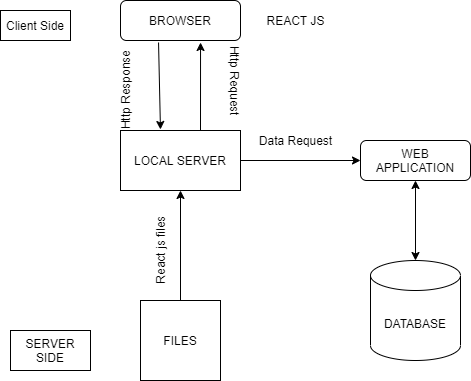

The diagram above was exported from draw.io. Its source (the exported page's mxGraphModel, read from the mxfile embedded in the PNG):
<mxGraphModel dx="868" dy="450" grid="1" gridSize="10" guides="1" tooltips="1" connect="1" arrows="1" fold="1" page="1" pageScale="1" pageWidth="827" pageHeight="1169" math="0" shadow="0">
  <root>
    <mxCell id="WIyWlLk6GJQsqaUBKTNV-0" />
    <mxCell id="WIyWlLk6GJQsqaUBKTNV-1" parent="WIyWlLk6GJQsqaUBKTNV-0" />
    <mxCell id="WIyWlLk6GJQsqaUBKTNV-3" value="BROWSER" style="rounded=1;whiteSpace=wrap;html=1;fontSize=12;glass=0;strokeWidth=1;shadow=0;" parent="WIyWlLk6GJQsqaUBKTNV-1" vertex="1">
      <mxGeometry x="160" y="60" width="120" height="40" as="geometry" />
    </mxCell>
    <mxCell id="WIyWlLk6GJQsqaUBKTNV-7" value="WEB APPLICATION" style="rounded=1;whiteSpace=wrap;html=1;fontSize=12;glass=0;strokeWidth=1;shadow=0;" parent="WIyWlLk6GJQsqaUBKTNV-1" vertex="1">
      <mxGeometry x="400" y="200" width="110" height="40" as="geometry" />
    </mxCell>
    <mxCell id="pO1wbsU4IoKkiRjnqM8w-2" value="Client Side" style="whiteSpace=wrap;html=1;" vertex="1" parent="WIyWlLk6GJQsqaUBKTNV-1">
      <mxGeometry x="40" y="70" width="70" height="30" as="geometry" />
    </mxCell>
    <mxCell id="pO1wbsU4IoKkiRjnqM8w-3" value="REACT JS" style="text;html=1;resizable=0;autosize=1;align=center;verticalAlign=middle;points=[];fillColor=none;strokeColor=none;rounded=0;" vertex="1" parent="WIyWlLk6GJQsqaUBKTNV-1">
      <mxGeometry x="300" y="70" width="70" height="20" as="geometry" />
    </mxCell>
    <mxCell id="pO1wbsU4IoKkiRjnqM8w-4" value="LOCAL SERVER" style="whiteSpace=wrap;html=1;" vertex="1" parent="WIyWlLk6GJQsqaUBKTNV-1">
      <mxGeometry x="160" y="190" width="120" height="60" as="geometry" />
    </mxCell>
    <mxCell id="pO1wbsU4IoKkiRjnqM8w-13" value="" style="endArrow=classic;html=1;rounded=0;entryX=0.667;entryY=1.05;entryDx=0;entryDy=0;entryPerimeter=0;" edge="1" parent="WIyWlLk6GJQsqaUBKTNV-1" target="WIyWlLk6GJQsqaUBKTNV-3">
      <mxGeometry width="50" height="50" relative="1" as="geometry">
        <mxPoint x="240" y="190" as="sourcePoint" />
        <mxPoint x="290" y="140" as="targetPoint" />
      </mxGeometry>
    </mxCell>
    <mxCell id="pO1wbsU4IoKkiRjnqM8w-15" value="" style="endArrow=classic;html=1;rounded=0;exitX=0.317;exitY=1.05;exitDx=0;exitDy=0;exitPerimeter=0;entryX=0.333;entryY=-0.017;entryDx=0;entryDy=0;entryPerimeter=0;" edge="1" parent="WIyWlLk6GJQsqaUBKTNV-1" source="WIyWlLk6GJQsqaUBKTNV-3" target="pO1wbsU4IoKkiRjnqM8w-4">
      <mxGeometry width="50" height="50" relative="1" as="geometry">
        <mxPoint x="150" y="170" as="sourcePoint" />
        <mxPoint x="200" y="180" as="targetPoint" />
      </mxGeometry>
    </mxCell>
    <mxCell id="pO1wbsU4IoKkiRjnqM8w-16" value="Http Request" style="text;html=1;resizable=0;autosize=1;align=center;verticalAlign=middle;points=[];fillColor=none;strokeColor=none;rounded=0;rotation=90;" vertex="1" parent="WIyWlLk6GJQsqaUBKTNV-1">
      <mxGeometry x="230" y="130" width="90" height="20" as="geometry" />
    </mxCell>
    <mxCell id="pO1wbsU4IoKkiRjnqM8w-17" value="Http Response" style="text;html=1;resizable=0;autosize=1;align=center;verticalAlign=middle;points=[];fillColor=none;strokeColor=none;rounded=0;rotation=270;" vertex="1" parent="WIyWlLk6GJQsqaUBKTNV-1">
      <mxGeometry x="120" y="140" width="90" height="20" as="geometry" />
    </mxCell>
    <mxCell id="pO1wbsU4IoKkiRjnqM8w-21" value="" style="endArrow=classic;html=1;rounded=0;exitX=1;exitY=0.5;exitDx=0;exitDy=0;entryX=0;entryY=0.5;entryDx=0;entryDy=0;" edge="1" parent="WIyWlLk6GJQsqaUBKTNV-1" source="pO1wbsU4IoKkiRjnqM8w-4" target="WIyWlLk6GJQsqaUBKTNV-7">
      <mxGeometry width="50" height="50" relative="1" as="geometry">
        <mxPoint x="320" y="260" as="sourcePoint" />
        <mxPoint x="370" y="210" as="targetPoint" />
      </mxGeometry>
    </mxCell>
    <mxCell id="pO1wbsU4IoKkiRjnqM8w-22" value="Data Request" style="text;html=1;resizable=0;autosize=1;align=center;verticalAlign=middle;points=[];fillColor=none;strokeColor=none;rounded=0;" vertex="1" parent="WIyWlLk6GJQsqaUBKTNV-1">
      <mxGeometry x="290" y="190" width="90" height="20" as="geometry" />
    </mxCell>
    <mxCell id="pO1wbsU4IoKkiRjnqM8w-23" value="" style="endArrow=classic;startArrow=classic;html=1;rounded=0;entryX=0.5;entryY=1;entryDx=0;entryDy=0;" edge="1" parent="WIyWlLk6GJQsqaUBKTNV-1" target="WIyWlLk6GJQsqaUBKTNV-7">
      <mxGeometry width="50" height="50" relative="1" as="geometry">
        <mxPoint x="455" y="320" as="sourcePoint" />
        <mxPoint x="464" y="250" as="targetPoint" />
      </mxGeometry>
    </mxCell>
    <mxCell id="pO1wbsU4IoKkiRjnqM8w-24" value="DATABASE" style="shape=cylinder3;whiteSpace=wrap;html=1;boundedLbl=1;backgroundOutline=1;size=15;" vertex="1" parent="WIyWlLk6GJQsqaUBKTNV-1">
      <mxGeometry x="410" y="320" width="90" height="100" as="geometry" />
    </mxCell>
    <mxCell id="pO1wbsU4IoKkiRjnqM8w-25" value="" style="endArrow=classic;html=1;rounded=0;entryX=0.5;entryY=1;entryDx=0;entryDy=0;" edge="1" parent="WIyWlLk6GJQsqaUBKTNV-1" target="pO1wbsU4IoKkiRjnqM8w-4">
      <mxGeometry width="50" height="50" relative="1" as="geometry">
        <mxPoint x="220" y="360" as="sourcePoint" />
        <mxPoint x="245" y="280" as="targetPoint" />
      </mxGeometry>
    </mxCell>
    <mxCell id="pO1wbsU4IoKkiRjnqM8w-26" value="FILES" style="whiteSpace=wrap;html=1;aspect=fixed;" vertex="1" parent="WIyWlLk6GJQsqaUBKTNV-1">
      <mxGeometry x="180" y="360" width="80" height="80" as="geometry" />
    </mxCell>
    <mxCell id="pO1wbsU4IoKkiRjnqM8w-27" value="React js files&lt;br&gt;" style="text;html=1;resizable=0;autosize=1;align=center;verticalAlign=middle;points=[];fillColor=none;strokeColor=none;rounded=0;rotation=270;" vertex="1" parent="WIyWlLk6GJQsqaUBKTNV-1">
      <mxGeometry x="160" y="300" width="80" height="20" as="geometry" />
    </mxCell>
    <mxCell id="pO1wbsU4IoKkiRjnqM8w-28" value="SERVER SIDE" style="whiteSpace=wrap;html=1;" vertex="1" parent="WIyWlLk6GJQsqaUBKTNV-1">
      <mxGeometry x="50" y="390" width="80" height="40" as="geometry" />
    </mxCell>
  </root>
</mxGraphModel>